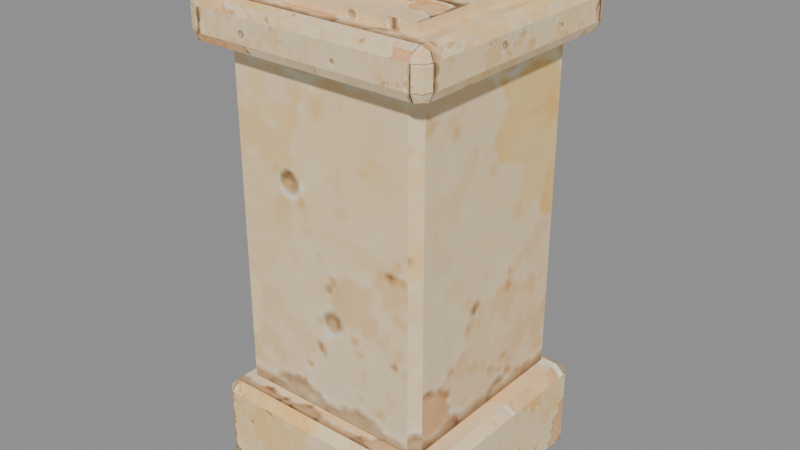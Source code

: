 # Source: model.blend  (saved by Blender 5.2.45; exported with 4.5.12 LTS)
import bpy
from mathutils import Matrix  # noqa: F401  (used for matrix-valued properties, if any)

bpy.ops.wm.read_factory_settings(use_empty=True)
scene = bpy.context.scene
scene.name = 'Scene'

# ---- images (referenced by path relative to the original .blend; pixels are not part of the script)
import os
ASSET_DIR = os.environ.get("B2B_ASSET_DIR", "")  # directory of the original .blend (textures are referenced by path, not embedded)
HERE = os.path.dirname(os.path.abspath(__file__))  # packed textures are extracted next to this script under _unpacked/

def load_image(name, relpath, width, height, colorspace="sRGB"):
    """Load a texture the original file referenced (path relative to the .blend, or extracted next to this script)."""
    p = next((c for c in (os.path.join(HERE, relpath), os.path.join(ASSET_DIR, relpath)) if relpath and os.path.exists(c)), "")
    if p:
        img = bpy.data.images.load(p, check_existing=True)
        img.name = name
    else:  # same state as the original file: an image datablock whose file is absent (Cycles renders it pink)
        img = bpy.data.images.new(name, width, height)
        img.source = "FILE"
        img.filepath = "//" + (relpath or name)
    img.colorspace_settings.name = colorspace
    return img
img_seaside_stone_limestone_png = load_image('seaside_stone_limestone.png', '_unpacked/seaside_stone_limestone.485ccb89.png', 512, 512, 'sRGB')

# ---- materials (node trees are filled in below, after node groups)
mat_seaside_stone = bpy.data.materials.new('seaside_stone')
mat_seaside_stone.diffuse_color = (1.0, 1.0, 1.0, 1.0)

# ---- material node trees
mat_seaside_stone.use_nodes = True; mat_seaside_stone.node_tree.nodes.clear()
_N = mat_seaside_stone.node_tree.nodes; _L = mat_seaside_stone.node_tree.links
n0 = _N.new('ShaderNodeBsdfPrincipled'); n0.name = 'Principled BSDF'; n0.location = (-200, 100)
n0.inputs[2].default_value = 0.96
n0.inputs[10].default_value = 0.005
n1 = _N.new('ShaderNodeOutputMaterial'); n1.name = 'Material Output'; n1.location = (200, 100)
n2 = _N.new('ShaderNodeTexImage'); n2.name = 'Image Texture'; n2.location = (0, 0)
n2.image = img_seaside_stone_limestone_png
_L.new(n0.outputs[0], n1.inputs[0])
_L.new(n2.outputs[0], n0.inputs[0])
n1.is_active_output = True

# ---- meshes
me_seaside_stone = bpy.data.meshes.new('seaside_stone')
me_seaside_stone.from_pydata([(-0.25, -0.25, 0.0), (-0.25, -0.27, 0.02), (-0.27, -0.25, 0.02), (-0.25, -0.27, 0.2), (-0.25, -0.25, 0.22), (-0.27, -0.25, 0.2), (-0.25, 0.25, 0.0), (-0.27, 0.25, 0.02), (-0.25, 0.27, 0.02), (-0.25, 0.25, 0.22), (-0.25, 0.27, 0.2), (-0.27, 0.25, 0.2), (0.25, -0.25, 0.0), (0.27, -0.25, 0.02), (0.25, -0.27, 0.02), (0.25, -0.25, 0.22), (0.25, -0.27, 0.2), (0.27, -0.25, 0.2), (0.25, 0.25, 0.0), (0.25, 0.27, 0.02), (0.27, 0.25, 0.02), (0.25, 0.25, 0.22), (0.27, 0.25, 0.2), (0.25, 0.27, 0.2), (-0.21, -0.21, 0.22), (-0.21, -0.23, 0.24), (-0.23, -0.21, 0.24), (-0.21, -0.23, 1.0), (-0.21, -0.21, 1.02), (-0.23, -0.21, 1.0), (-0.21, 0.21, 0.22), (-0.23, 0.21, 0.24), (-0.21, 0.23, 0.24), (-0.21, 0.21, 1.02), (-0.21, 0.23, 1.0), (-0.23, 0.21, 1.0), (0.21, -0.21, 0.22), (0.23, -0.21, 0.24), (0.21, -0.23, 0.24), (0.21, -0.21, 1.02), (0.21, -0.23, 1.0), (0.23, -0.21, 1.0), (0.21, 0.21, 0.22), (0.21, 0.23, 0.24), (0.23, 0.21, 0.24), (0.21, 0.21, 1.02), (0.23, 0.21, 1.0), (0.21, 0.23, 1.0), (-0.19, -0.19, 0.92), (-0.19, -0.2, 0.93), (-0.2, -0.19, 0.93), (-0.19, -0.2, 0.98), (-0.19, -0.19, 0.99), (-0.2, -0.19, 0.98), (-0.19, 0.19, 0.92), (-0.2, 0.19, 0.93), (-0.19, 0.2, 0.93), (-0.19, 0.19, 0.99), (-0.19, 0.2, 0.98), (-0.2, 0.19, 0.98), (0.19, -0.19, 0.92), (0.2, -0.19, 0.93), (0.19, -0.2, 0.93), (0.19, -0.19, 0.99), (0.19, -0.2, 0.98), (0.2, -0.19, 0.98), (0.19, 0.19, 0.92), (0.19, 0.2, 0.93), (0.2, 0.19, 0.93), (0.19, 0.19, 0.99), (0.2, 0.19, 0.98), (0.19, 0.2, 0.98), (-0.255, -0.255, 0.98), (-0.255, -0.28, 1.005), (-0.28, -0.255, 1.005), (-0.255, -0.2727, 0.9873), (-0.2694, -0.2694, 0.9906), (-0.2727, -0.2727, 1.005), (-0.2727, -0.255, 0.9873), (-0.255, -0.28, 1.055), (-0.255, -0.255, 1.08), (-0.28, -0.255, 1.055), (-0.255, -0.2727, 1.073), (-0.2694, -0.2694, 1.069), (-0.2727, -0.255, 1.073), (-0.2727, -0.2727, 1.055), (-0.255, 0.255, 0.98), (-0.28, 0.255, 1.005), (-0.255, 0.28, 1.005), (-0.2727, 0.255, 0.9873), (-0.2694, 0.2694, 0.9906), (-0.2727, 0.2727, 1.005), (-0.255, 0.2727, 0.9873), (-0.255, 0.255, 1.08), (-0.255, 0.28, 1.055), (-0.28, 0.255, 1.055), (-0.255, 0.2727, 1.073), (-0.2694, 0.2694, 1.069), (-0.2727, 0.2727, 1.055), (-0.2727, 0.255, 1.073), (0.255, -0.255, 0.98), (0.28, -0.255, 1.005), (0.255, -0.28, 1.005), (0.2727, -0.255, 0.9873), (0.2694, -0.2694, 0.9906), (0.2727, -0.2727, 1.005), (0.255, -0.2727, 0.9873), (0.255, -0.255, 1.08), (0.255, -0.28, 1.055), (0.28, -0.255, 1.055), (0.255, -0.2727, 1.073), (0.2694, -0.2694, 1.069), (0.2727, -0.2727, 1.055), (0.2727, -0.255, 1.073), (0.255, 0.255, 0.98), (0.255, 0.28, 1.005), (0.28, 0.255, 1.005), (0.255, 0.2727, 0.9873), (0.2694, 0.2694, 0.9906), (0.2727, 0.2727, 1.005), (0.2727, 0.255, 0.9873), (0.255, 0.255, 1.08), (0.28, 0.255, 1.055), (0.255, 0.28, 1.055), (0.2727, 0.255, 1.073), (0.2694, 0.2694, 1.069), (0.2727, 0.2727, 1.055), (0.255, 0.2727, 1.073), (-0.22, -0.22, 1.08), (0.22, -0.22, 1.08), (0.22, 0.22, 1.08), (-0.22, 0.22, 1.08), (-0.22, -0.22, 1.1), (0.22, -0.22, 1.1), (0.22, 0.22, 1.1), (-0.22, 0.22, 1.1), (-0.13, -0.13, 1.1), (-0.13, -0.15, 1.12), (-0.15, -0.13, 1.12), (-0.13, -0.15, 1.14), (-0.13, -0.13, 1.16), (-0.15, -0.13, 1.14), (-0.13, 0.13, 1.1), (-0.15, 0.13, 1.12), (-0.13, 0.15, 1.12), (-0.13, 0.13, 1.16), (-0.13, 0.15, 1.14), (-0.15, 0.13, 1.14), (0.13, -0.13, 1.1), (0.15, -0.13, 1.12), (0.13, -0.15, 1.12), (0.13, -0.13, 1.16), (0.13, -0.15, 1.14), (0.15, -0.13, 1.14), (0.13, 0.13, 1.1), (0.13, 0.15, 1.12), (0.15, 0.13, 1.12), (0.13, 0.13, 1.16), (0.15, 0.13, 1.14), (0.13, 0.15, 1.14)], [], [(0, 1, 2), (3, 4, 5), (6, 7, 8), (9, 10, 11), (12, 13, 14), (15, 16, 17), (18, 19, 20), (21, 22, 23), (6, 0, 2, 7), (1, 3, 5, 2), (4, 9, 11, 5), (10, 8, 7, 11), (18, 6, 8, 19), (9, 21, 23, 10), (22, 20, 19, 23), (12, 18, 20, 13), (21, 15, 17, 22), (16, 14, 13, 17), (0, 12, 14, 1), (15, 4, 3, 16), (6, 18, 12, 0), (2, 5, 11, 7), (14, 16, 3, 1), (21, 9, 4, 15), (8, 10, 23, 19), (20, 22, 17, 13), (24, 25, 26), (27, 28, 29), (30, 31, 32), (33, 34, 35), (36, 37, 38), (39, 40, 41), (42, 43, 44), (45, 46, 47), (30, 24, 26, 31), (25, 27, 29, 26), (28, 33, 35, 29), (34, 32, 31, 35), (42, 30, 32, 43), (33, 45, 47, 34), (46, 44, 43, 47), (36, 42, 44, 37), (45, 39, 41, 46), (40, 38, 37, 41), (24, 36, 38, 25), (39, 28, 27, 40), (30, 42, 36, 24), (26, 29, 35, 31), (38, 40, 27, 25), (45, 33, 28, 39), (32, 34, 47, 43), (44, 46, 41, 37), (48, 49, 50), (51, 52, 53), (54, 55, 56), (57, 58, 59), (60, 61, 62), (63, 64, 65), (66, 67, 68), (69, 70, 71), (54, 48, 50, 55), (49, 51, 53, 50), (52, 57, 59, 53), (58, 56, 55, 59), (66, 54, 56, 67), (57, 69, 71, 58), (70, 68, 67, 71), (60, 66, 68, 61), (69, 63, 65, 70), (64, 62, 61, 65), (48, 60, 62, 49), (63, 52, 51, 64), (54, 66, 60, 48), (50, 53, 59, 55), (62, 64, 51, 49), (69, 57, 52, 63), (56, 58, 71, 67), (68, 70, 65, 61), (72, 75, 76, 78), (73, 77, 76, 75), (74, 78, 76, 77), (79, 82, 83, 85), (80, 84, 83, 82), (81, 85, 83, 84), (86, 89, 90, 92), (87, 91, 90, 89), (88, 92, 90, 91), (93, 96, 97, 99), (94, 98, 97, 96), (95, 99, 97, 98), (100, 103, 104, 106), (101, 105, 104, 103), (102, 106, 104, 105), (107, 110, 111, 113), (108, 112, 111, 110), (109, 113, 111, 112), (114, 117, 118, 120), (115, 119, 118, 117), (116, 120, 118, 119), (121, 124, 125, 127), (122, 126, 125, 124), (123, 127, 125, 126), (86, 72, 78, 89), (89, 78, 74, 87), (73, 79, 85, 77), (77, 85, 81, 74), (80, 93, 99, 84), (84, 99, 95, 81), (94, 88, 91, 98), (98, 91, 87, 95), (114, 86, 92, 117), (117, 92, 88, 115), (93, 121, 127, 96), (96, 127, 123, 94), (122, 116, 119, 126), (126, 119, 115, 123), (100, 114, 120, 103), (103, 120, 116, 101), (121, 107, 113, 124), (124, 113, 109, 122), (108, 102, 105, 112), (112, 105, 101, 109), (72, 100, 106, 75), (75, 106, 102, 73), (107, 80, 82, 110), (110, 82, 79, 108), (86, 114, 100, 72), (74, 81, 95, 87), (102, 108, 79, 73), (121, 93, 80, 107), (88, 94, 123, 115), (116, 122, 109, 101), (131, 130, 129, 128), (132, 133, 134, 135), (128, 129, 133, 132), (129, 130, 134, 133), (130, 131, 135, 134), (131, 128, 132, 135), (136, 137, 138), (139, 140, 141), (142, 143, 144), (145, 146, 147), (148, 149, 150), (151, 152, 153), (154, 155, 156), (157, 158, 159), (142, 136, 138, 143), (137, 139, 141, 138), (140, 145, 147, 141), (146, 144, 143, 147), (154, 142, 144, 155), (145, 157, 159, 146), (158, 156, 155, 159), (148, 154, 156, 149), (157, 151, 153, 158), (152, 150, 149, 153), (136, 148, 150, 137), (151, 140, 139, 152), (142, 154, 148, 136), (138, 141, 147, 143), (150, 152, 139, 137), (157, 145, 140, 151), (144, 146, 159, 155), (156, 158, 153, 149)])
_uv = me_seaside_stone.uv_layers.new(name='UVMap')
_uv.uv.foreach_set('vector', [0.6224, 0.4805, 0.6224, 0.3262, 0.4681, 0.4805, 0.6326, 0.4805, 0.6326, 0.6348, 0.4783, 0.6348, 0.9071, 0.01562, 0.7568, 0.01562, 0.9071, 0.166, 0.6569, 0.7949, 0.6569, 0.9512, 0.5006, 0.7949, 0.4434, 0.166, 0.5937, 0.166, 0.4434, 0.01562, 0.3238, 0.7949, 0.3238, 0.6348, 0.4839, 0.7949, 0.2282, 0.166, 0.2282, 0.3262, 0.3884, 0.166, 0.3201, 0.6348, 0.4803, 0.6348, 0.3201, 0.7949, 0.4733, 0.4805, 0.4733, 0.3262, 0.4672, 0.3262, 0.4672, 0.4805, 0.3756, 0.3262, 0.3756, 0.4805, 0.3928, 0.4805, 0.3928, 0.3262, 0.3182, 0.6348, 0.3182, 0.7949, 0.3117, 0.7949, 0.3117, 0.6348, 0.06411, 0.4805, 0.06411, 0.3262, 0.04697, 0.3262, 0.04697, 0.4805, 0.6094, 0.03823, 0.2969, 0.03823, 0.2969, 0.05073, 0.6094, 0.05073, 0.6289, 0.4011, 0.9961, 0.4011, 0.9961, 0.4158, 0.6289, 0.4158, 0.5974, 0.9512, 0.5974, 0.7949, 0.6148, 0.7949, 0.6148, 0.9512, 0.771, 0.01562, 0.771, 0.166, 0.777, 0.166, 0.777, 0.01562, 0.3405, 0.4805, 0.3405, 0.3262, 0.3467, 0.3262, 0.3467, 0.4805, 0.7852, 0.3262, 0.7852, 0.166, 0.803, 0.166, 0.803, 0.3262, 0.1113, 0.8768, 0.4023, 0.8768, 0.4023, 0.8652, 0.1113, 0.8652, 0.5723, 0.7501, 0.2402, 0.7501, 0.2402, 0.7368, 0.5723, 0.7368, 0.2613, 0.3262, 0.4215, 0.3262, 0.4215, 0.166, 0.2613, 0.166, 0.4434, 0.5017, 0.4434, 0.6268, 0.791, 0.6268, 0.791, 0.5017, 0.9961, 0.3319, 0.9961, 0.464, 0.6289, 0.464, 0.6289, 0.3319, 0.4824, 0.7949, 0.3222, 0.7949, 0.3222, 0.6348, 0.4824, 0.6348, 0.4023, 0.7979, 0.4023, 0.9041, 0.6973, 0.9041, 0.6973, 0.7979, 0.6094, 0.01888, 0.6094, 0.1314, 0.2969, 0.1314, 0.2969, 0.01888, 0.8844, 0.6348, 0.7242, 0.7949, 0.8844, 0.7949, 0.3293, 0.01562, 0.4797, 0.166, 0.4797, 0.01562, 0.3985, 0.3262, 0.3985, 0.4805, 0.5528, 0.4805, 0.2074, 0.6348, 0.3617, 0.4805, 0.2074, 0.4805, 0.7222, 0.4805, 0.7222, 0.6348, 0.5679, 0.6348, 0.3539, 0.6348, 0.1996, 0.4805, 0.3539, 0.4805, 0.01557, 0.3262, 0.1699, 0.4805, 0.01557, 0.4805, 0.1777, 0.6348, 0.1777, 0.4805, 0.332, 0.4805, 0.5117, 0.3047, 0.1953, 0.3047, 0.1953, 0.3198, 0.5117, 0.3198, 0.3121, 0.7949, 0.3121, 0.9512, 0.3162, 0.9512, 0.3162, 0.7949, 0.2969, 0.06641, 0.6094, 0.06641, 0.6094, 0.05153, 0.2969, 0.05153, 0.4444, 0.3262, 0.4444, 0.166, 0.4402, 0.166, 0.4402, 0.3262, 0.5117, 0.1966, 0.1953, 0.1966, 0.1953, 0.2117, 0.5117, 0.2117, 0.5723, 0.6949, 0.9043, 0.6949, 0.9043, 0.6791, 0.5723, 0.6791, 0.7566, 0.3262, 0.7566, 0.166, 0.7608, 0.166, 0.7608, 0.3262, 0.08984, 0.5986, 0.4434, 0.5986, 0.4434, 0.6155, 0.08984, 0.6155, 0.791, 0.6121, 0.4434, 0.6121, 0.4434, 0.5955, 0.791, 0.5955, 0.5243, 0.6348, 0.5243, 0.4805, 0.5284, 0.4805, 0.5284, 0.6348, 0.1953, 0.2339, 0.5117, 0.2339, 0.5117, 0.249, 0.1953, 0.249, 0.9043, 0.7321, 0.5723, 0.7321, 0.5723, 0.7163, 0.9043, 0.7163, 0.3112, 0.7949, 0.4714, 0.7949, 0.4714, 0.6348, 0.3112, 0.6348, 0.3572, 0.3262, 0.3572, 0.4805, 0.4424, 0.4805, 0.4424, 0.3262, 0.2589, 0.3262, 0.2589, 0.4805, 0.1736, 0.4805, 0.1736, 0.3262, 0.4664, 0.7949, 0.3062, 0.7949, 0.3062, 0.6348, 0.4664, 0.6348, 0.8132, 0.6348, 0.8132, 0.7949, 0.9017, 0.7949, 0.9017, 0.6348, 0.2825, 0.4805, 0.2825, 0.6348, 0.1972, 0.6348, 0.1972, 0.4805, 0.5666, 0.9512, 0.5666, 0.7949, 0.4104, 0.9512, 0.725, 0.4805, 0.725, 0.6348, 0.5707, 0.6348, 0.4514, 0.6348, 0.2913, 0.6348, 0.4514, 0.7949, 0.5871, 0.7949, 0.5871, 0.9512, 0.4309, 0.7949, 0.6637, 0.3262, 0.8238, 0.3262, 0.6637, 0.166, 0.6374, 0.7949, 0.6374, 0.6348, 0.7975, 0.7949, 0.2799, 0.6348, 0.2799, 0.7949, 0.44, 0.6348, 0.2767, 0.166, 0.4369, 0.166, 0.2767, 0.3262, 0.4924, 0.9512, 0.4924, 0.7949, 0.4882, 0.7949, 0.4882, 0.9512, 0.3341, 0.6348, 0.3341, 0.7949, 0.3662, 0.7949, 0.3662, 0.6348, 0.7947, 0.6348, 0.7947, 0.7949, 0.7904, 0.7949, 0.7904, 0.6348, 0.5828, 0.4805, 0.5828, 0.3262, 0.5519, 0.3262, 0.5519, 0.4805, 0.9043, 0.7081, 0.5723, 0.7081, 0.5723, 0.7169, 0.9043, 0.7169, 0.3125, 0.4324, 0.6289, 0.4324, 0.6289, 0.4407, 0.3125, 0.4407, 0.7391, 0.3262, 0.7391, 0.166, 0.7711, 0.166, 0.7711, 0.3262, 0.9786, 0.3262, 0.9786, 0.4805, 0.9827, 0.4805, 0.9827, 0.3262, 0.675, 0.3262, 0.675, 0.166, 0.6793, 0.166, 0.6793, 0.3262, 0.2115, 0.4805, 0.2115, 0.3262, 0.2424, 0.3262, 0.2424, 0.4805, 0.2969, 0.1512, 0.6094, 0.1512, 0.6094, 0.143, 0.2969, 0.143, 0.791, 0.5469, 0.4434, 0.5469, 0.4434, 0.5378, 0.791, 0.5378, 0.2349, 0.3262, 0.3951, 0.3262, 0.3951, 0.166, 0.2349, 0.166, 0.4434, 0.5306, 0.4434, 0.5764, 0.791, 0.5764, 0.791, 0.5306, 0.9219, 0.08789, 0.9219, 0.129, 0.6094, 0.129, 0.6094, 0.08789, 0.55, 0.166, 0.3996, 0.166, 0.3996, 0.01562, 0.55, 0.01562, 0.4434, 0.5767, 0.4434, 0.6224, 0.791, 0.6224, 0.791, 0.5767, 0.6094, 0.08589, 0.6094, 0.127, 0.2969, 0.127, 0.2969, 0.08589, 0.3105, 0.9512, 0.3105, 0.7949, 0.183, 0.8236, 0.1543, 0.9512, 0.6774, 0.6348, 0.5231, 0.6348, 0.5514, 0.5088, 0.6774, 0.4805, 0.2699, 0.6348, 0.2699, 0.4805, 0.144, 0.5088, 0.1156, 0.6348, 0.7728, 0.6348, 0.7728, 0.7949, 0.642, 0.7655, 0.6126, 0.6348, 0.7866, 0.7949, 0.6264, 0.7949, 0.6558, 0.6642, 0.7866, 0.6348, 0.6992, 0.166, 0.539, 0.166, 0.5684, 0.2968, 0.6992, 0.3262, 0.392, 0.7949, 0.2357, 0.7949, 0.2644, 0.9225, 0.392, 0.9512, 0.3382, 0.166, 0.4886, 0.166, 0.461, 0.04322, 0.3382, 0.01562, 0.7862, 0.6348, 0.7862, 0.4805, 0.6602, 0.5088, 0.6319, 0.6348, 0.2549, 0.4805, 0.2549, 0.6348, 0.1289, 0.6065, 0.1006, 0.4805, 0.3347, 0.7949, 0.1784, 0.7949, 0.2071, 0.9225, 0.3347, 0.9512, 0.4146, 0.7949, 0.4146, 0.9512, 0.5421, 0.9225, 0.5708, 0.7949, 0.2983, 0.166, 0.4487, 0.166, 0.4211, 0.04322, 0.2983, 0.01562, 0.573, 0.9512, 0.4168, 0.9512, 0.4454, 0.8236, 0.573, 0.7949, 0.6276, 0.6348, 0.6276, 0.4805, 0.7535, 0.5088, 0.7819, 0.6348, 0.1919, 0.6348, 0.1919, 0.4805, 0.3179, 0.5088, 0.3462, 0.6348, 0.4588, 0.01562, 0.6092, 0.01562, 0.5816, 0.1384, 0.4588, 0.166, 0.6201, 0.4805, 0.6201, 0.6348, 0.4941, 0.6065, 0.4658, 0.4805, 0.4022, 0.01562, 0.4022, 0.166, 0.525, 0.1384, 0.5526, 0.01562, 0.5387, 0.3262, 0.6989, 0.3262, 0.6695, 0.1954, 0.5387, 0.166, 0.7183, 0.7949, 0.7183, 0.6348, 0.8491, 0.6642, 0.8785, 0.7949, 0.4531, 0.7949, 0.6093, 0.7949, 0.5806, 0.9225, 0.4531, 0.9512, 0.6426, 0.01562, 0.793, 0.01562, 0.7654, 0.1384, 0.6426, 0.166, 0.7142, 0.6348, 0.7142, 0.7949, 0.845, 0.7655, 0.8744, 0.6348, 0.6618, 0.7949, 0.6618, 0.6348, 0.6562, 0.6348, 0.6562, 0.7949, 0.4434, 0.5275, 0.08984, 0.5275, 0.08984, 0.5398, 0.4434, 0.5398, 0.6216, 0.166, 0.6216, 0.3262, 0.565, 0.3262, 0.565, 0.166, 0.9368, 0.3262, 0.9368, 0.4805, 0.9913, 0.4805, 0.9913, 0.3262, 0.855, 0.3262, 0.855, 0.4805, 0.8497, 0.4805, 0.8497, 0.3262, 0.2969, 0.09722, 0.6094, 0.09722, 0.6094, 0.08639, 0.2969, 0.08639, 0.7785, 0.166, 0.7785, 0.01562, 0.7254, 0.01562, 0.7254, 0.166, 0.3167, 0.3262, 0.3167, 0.166, 0.26, 0.166, 0.26, 0.3262, 0.5117, 0.266, 0.1953, 0.266, 0.1953, 0.2769, 0.5117, 0.2769, 0.6973, 0.8539, 0.4023, 0.8539, 0.4023, 0.8641, 0.6973, 0.8641, 0.003906, 0.4492, 0.3125, 0.4492, 0.3125, 0.4598, 0.003906, 0.4598, 0.1113, 0.8339, 0.4023, 0.8339, 0.4023, 0.8238, 0.1113, 0.8238, 0.4376, 0.166, 0.4376, 0.01562, 0.4908, 0.01562, 0.4908, 0.166, 0.7665, 0.7949, 0.7665, 0.6348, 0.7099, 0.6348, 0.7099, 0.7949, 0.5723, 0.01562, 0.5723, 0.166, 0.5775, 0.166, 0.5775, 0.01562, 0.6289, 0.3623, 0.9961, 0.3623, 0.9961, 0.375, 0.6289, 0.375, 0.7727, 0.4805, 0.7727, 0.3262, 0.7781, 0.3262, 0.7781, 0.4805, 0.3125, 0.4521, 0.003906, 0.4521, 0.003906, 0.4414, 0.3125, 0.4414, 0.6768, 0.166, 0.6768, 0.01562, 0.73, 0.01562, 0.73, 0.166, 0.4871, 0.6348, 0.4871, 0.4805, 0.5417, 0.4805, 0.5417, 0.6348, 0.6094, 0.06677, 0.9219, 0.06677, 0.9219, 0.05594, 0.6094, 0.05594, 0.2402, 0.6566, 0.5723, 0.6566, 0.5723, 0.6681, 0.2402, 0.6681, 0.9961, 0.3911, 0.6289, 0.3911, 0.6289, 0.3784, 0.9961, 0.3784, 0.6094, 0.04174, 0.2969, 0.04174, 0.2969, 0.0309, 0.6094, 0.0309, 0.6424, 0.3262, 0.8026, 0.3262, 0.8026, 0.166, 0.6424, 0.166, 0.3125, 0.4309, 0.3125, 0.4619, 0.6289, 0.4619, 0.6289, 0.4309, 0.9219, 0.03931, 0.9219, 0.06995, 0.6094, 0.06995, 0.6094, 0.03931, 0.2781, 0.6348, 0.1238, 0.6348, 0.1238, 0.4805, 0.2781, 0.4805, 0.2402, 0.7338, 0.2402, 0.7664, 0.5723, 0.7664, 0.5723, 0.7338, 0.6973, 0.8418, 0.6973, 0.8707, 0.4023, 0.8707, 0.4023, 0.8418, -0.1158, 0.1158, 0.1158, 0.1158, 0.1158, -0.1158, -0.1158, -0.1158, -0.1158, -0.1158, 0.1158, -0.1158, 0.1158, 0.1158, -0.1158, 0.1158, -0.1158, 0.5684, 0.1158, 0.5684, 0.1158, 0.5789, -0.1158, 0.5789, -0.1158, 0.5684, 0.1158, 0.5684, 0.1158, 0.5789, -0.1158, 0.5789, -0.1158, 0.5684, 0.1158, 0.5684, 0.1158, 0.5789, -0.1158, 0.5789, -0.1158, 0.5684, 0.1158, 0.5684, 0.1158, 0.5789, -0.1158, 0.5789, 0.2239, 0.3262, 0.06962, 0.4805, 0.2239, 0.4805, 0.3064, 0.166, 0.4665, 0.3262, 0.4665, 0.166, 0.6205, 0.6348, 0.6205, 0.7949, 0.7807, 0.7949, 0.4106, 0.166, 0.561, 0.01562, 0.4106, 0.01562, 0.3977, 0.7949, 0.3977, 0.9512, 0.2414, 0.9512, 0.8165, 0.7949, 0.6563, 0.6348, 0.8165, 0.6348, 0.6148, 0.166, 0.775, 0.3262, 0.6148, 0.3262, 0.3745, 0.166, 0.3745, 0.01562, 0.5249, 0.01562, 0.9961, 0.35, 0.6289, 0.35, 0.6289, 0.3783, 0.9961, 0.3783, 0.02167, 0.3262, 0.02167, 0.4805, 0.176, 0.4805, 0.176, 0.3262, 0.6094, 0.1068, 0.9219, 0.1068, 0.9219, 0.08281, 0.6094, 0.08281, 0.5797, 0.166, 0.5797, 0.01562, 0.4293, 0.01562, 0.4293, 0.166, 0.5723, 0.7543, 0.2402, 0.7543, 0.2402, 0.7798, 0.5723, 0.7798, 0.2969, 0.09759, 0.6094, 0.09759, 0.6094, 0.07355, 0.2969, 0.07355, 0.6859, 0.4805, 0.6859, 0.3262, 0.8402, 0.3262, 0.8402, 0.4805, 0.003906, 0.4446, 0.3125, 0.4446, 0.3125, 0.4683, 0.003906, 0.4683, 0.8262, 0.1995, 0.5117, 0.1995, 0.5117, 0.1754, 0.8262, 0.1754, 0.5943, 0.7949, 0.5943, 0.6348, 0.7545, 0.6348, 0.7545, 0.7949, 0.1953, 0.1826, 0.5117, 0.1826, 0.5117, 0.2069, 0.1953, 0.2069, 0.4434, 0.619, 0.08984, 0.619, 0.08984, 0.5918, 0.4434, 0.5918, 0.4065, 0.166, 0.5569, 0.166, 0.5569, 0.01562, 0.4065, 0.01562, 0.08984, 0.5811, 0.08984, 0.6083, 0.4434, 0.6083, 0.4434, 0.5811, 0.9961, 0.3557, 0.9961, 0.3839, 0.6289, 0.3839, 0.6289, 0.3557, 0.7099, 0.3262, 0.5497, 0.3262, 0.5497, 0.166, 0.7099, 0.166, 0.003906, 0.3616, 0.003906, 0.3854, 0.3125, 0.3854, 0.3125, 0.3616, 0.9043, 0.7128, 0.9043, 0.7383, 0.5723, 0.7383, 0.5723, 0.7128])
me_seaside_stone.materials.append(mat_seaside_stone)
me_seaside_stone.update()

# ---- objects
ob_town_balustrade_pier = bpy.data.objects.new('town_balustrade_pier', None)
ob_seaside_stone = bpy.data.objects.new('seaside_stone', me_seaside_stone)

# ---- transforms, parenting, visibility, modifiers, constraints
ob_town_balustrade_pier.location = (0.0, 0.0, 0.0)
ob_seaside_stone.parent = ob_town_balustrade_pier
ob_seaside_stone.location = (0.0, 0.0, 0.0)

# ---- collection membership
scene.collection.objects.link(ob_town_balustrade_pier)
scene.collection.objects.link(ob_seaside_stone)

# ---- scene / render settings (as saved in the file)
scene.frame_start = 1; scene.frame_end = 250; scene.frame_set(1)
scene.render.engine = 'BLENDER_EEVEE_NEXT'
scene.render.bake_bias = 0.0
scene.render.bake_samples = 0
scene.render.compositor_device = 'GPU'
scene.eevee.use_volume_custom_range = False
scene.eevee.fast_gi_thickness_near = 0.1
scene.eevee.fast_gi_thickness_far = 0.0
scene.eevee.ray_tracing_options.screen_trace_thickness = 0.1
bpy.context.view_layer.update()

# ---- added for rendering (the .blend has no active camera and no usable light): camera, sun + grey world if the file has none
cam_auto = bpy.data.cameras.new('AutoCamera')
cam_auto.lens = 50.0
cam_auto.sensor_width = 36.0
cam_auto.clip_end = 1000.0
ob_auto_camera = bpy.data.objects.new('AutoCamera', cam_auto)
scene.collection.objects.link(ob_auto_camera)
ob_auto_camera.location = (1.29954, -1.55944, 1.61963)
ob_auto_camera.rotation_euler = (1.09748, -7.21219e-08, 0.694738)
scene.camera = ob_auto_camera
light_auto_sun = bpy.data.lights.new('AutoSun', 'SUN')
light_auto_sun.energy = 3.0
light_auto_sun.angle = 0.0523599
ob_auto_sun = bpy.data.objects.new('AutoSun', light_auto_sun)
scene.collection.objects.link(ob_auto_sun)
ob_auto_sun.rotation_euler = (0.872665, 0.174533, 0.523599)
if scene.world is None:
    world_auto = bpy.data.worlds.new('AutoWorld')
    world_auto.color = (0.3, 0.3, 0.3)
    scene.world = world_auto
bpy.context.view_layer.update()
